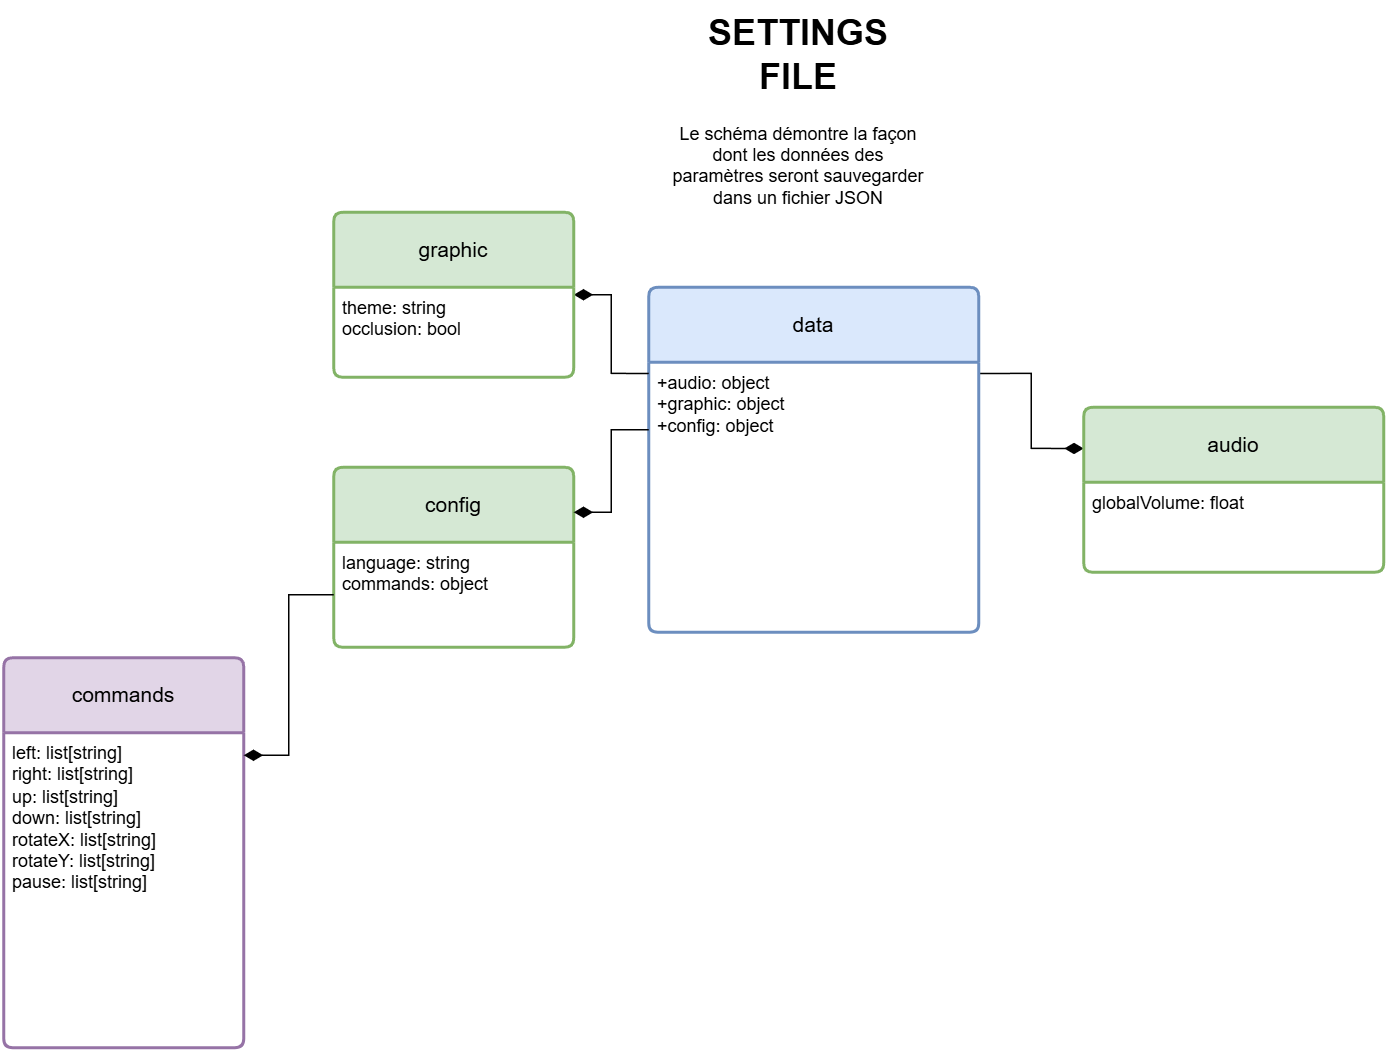

The diagram above was exported from draw.io. Its source (the exported page's mxGraphModel, read from the mxfile embedded in the PNG):
<mxGraphModel dx="994" dy="856" grid="1" gridSize="10" guides="1" tooltips="1" connect="1" arrows="1" fold="1" page="1" pageScale="1" pageWidth="1169" pageHeight="827" background="none" math="0" shadow="0">
  <root>
    <mxCell id="0" />
    <mxCell id="1" parent="0" />
    <mxCell id="pL4Bdio0JCmasIm-DCeC-11" style="edgeStyle=orthogonalEdgeStyle;rounded=0;orthogonalLoop=1;jettySize=auto;html=1;exitX=1;exitY=0.25;exitDx=0;exitDy=0;entryX=0;entryY=0.25;entryDx=0;entryDy=0;endArrow=diamondThin;startFill=0;endFill=1;startSize=10;endSize=10;" edge="1" parent="1" source="hzMoTmaxyvVxOwZLKZ8o-70" target="hzMoTmaxyvVxOwZLKZ8o-76">
      <mxGeometry relative="1" as="geometry" />
    </mxCell>
    <mxCell id="hzMoTmaxyvVxOwZLKZ8o-70" value="data" style="swimlane;childLayout=stackLayout;horizontal=1;startSize=50;horizontalStack=0;rounded=1;fontSize=14;fontStyle=0;strokeWidth=2;resizeParent=0;resizeLast=1;shadow=0;dashed=0;align=center;arcSize=4;whiteSpace=wrap;html=1;fillColor=#dae8fc;strokeColor=#6c8ebf;" parent="1" vertex="1">
      <mxGeometry x="510" y="200" width="220" height="230" as="geometry" />
    </mxCell>
    <mxCell id="hzMoTmaxyvVxOwZLKZ8o-71" value="+audio: object&lt;div&gt;+graphic: object&lt;/div&gt;&lt;div&gt;+config: object&lt;/div&gt;" style="align=left;strokeColor=none;fillColor=none;spacingLeft=4;spacingRight=4;fontSize=12;verticalAlign=top;resizable=0;rotatable=0;part=1;html=1;whiteSpace=wrap;" parent="hzMoTmaxyvVxOwZLKZ8o-70" vertex="1">
      <mxGeometry y="50" width="220" height="180" as="geometry" />
    </mxCell>
    <mxCell id="pL4Bdio0JCmasIm-DCeC-8" style="edgeStyle=orthogonalEdgeStyle;rounded=0;orthogonalLoop=1;jettySize=auto;html=1;entryX=0;entryY=0.25;entryDx=0;entryDy=0;endArrow=none;startFill=1;startArrow=diamondThin;startSize=10;" edge="1" parent="1" source="hzMoTmaxyvVxOwZLKZ8o-74" target="hzMoTmaxyvVxOwZLKZ8o-70">
      <mxGeometry relative="1" as="geometry" />
    </mxCell>
    <mxCell id="hzMoTmaxyvVxOwZLKZ8o-74" value="graphic" style="swimlane;childLayout=stackLayout;horizontal=1;startSize=50;horizontalStack=0;rounded=1;fontSize=14;fontStyle=0;strokeWidth=2;resizeParent=0;resizeLast=1;shadow=0;dashed=0;align=center;arcSize=4;whiteSpace=wrap;html=1;fillColor=#d5e8d4;strokeColor=#82b366;" parent="1" vertex="1">
      <mxGeometry x="300" y="150" width="160" height="110" as="geometry" />
    </mxCell>
    <mxCell id="hzMoTmaxyvVxOwZLKZ8o-75" value="theme: string&lt;div&gt;occlusion: bool&lt;/div&gt;" style="align=left;strokeColor=none;fillColor=none;spacingLeft=4;spacingRight=4;fontSize=12;verticalAlign=top;resizable=0;rotatable=0;part=1;html=1;whiteSpace=wrap;" parent="hzMoTmaxyvVxOwZLKZ8o-74" vertex="1">
      <mxGeometry y="50" width="160" height="60" as="geometry" />
    </mxCell>
    <mxCell id="hzMoTmaxyvVxOwZLKZ8o-76" value="audio" style="swimlane;childLayout=stackLayout;horizontal=1;startSize=50;horizontalStack=0;rounded=1;fontSize=14;fontStyle=0;strokeWidth=2;resizeParent=0;resizeLast=1;shadow=0;dashed=0;align=center;arcSize=4;whiteSpace=wrap;html=1;fillColor=#d5e8d4;strokeColor=#82b366;" parent="1" vertex="1">
      <mxGeometry x="800" y="280" width="200" height="110" as="geometry" />
    </mxCell>
    <mxCell id="hzMoTmaxyvVxOwZLKZ8o-77" value="globalVolume: float" style="align=left;strokeColor=none;fillColor=none;spacingLeft=4;spacingRight=4;fontSize=12;verticalAlign=top;resizable=0;rotatable=0;part=1;html=1;whiteSpace=wrap;" parent="hzMoTmaxyvVxOwZLKZ8o-76" vertex="1">
      <mxGeometry y="50" width="200" height="60" as="geometry" />
    </mxCell>
    <mxCell id="hzMoTmaxyvVxOwZLKZ8o-78" value="config" style="swimlane;childLayout=stackLayout;horizontal=1;startSize=50;horizontalStack=0;rounded=1;fontSize=14;fontStyle=0;strokeWidth=2;resizeParent=0;resizeLast=1;shadow=0;dashed=0;align=center;arcSize=4;whiteSpace=wrap;html=1;fillColor=#d5e8d4;strokeColor=#82b366;" parent="1" vertex="1">
      <mxGeometry x="300" y="320" width="160" height="120" as="geometry" />
    </mxCell>
    <mxCell id="hzMoTmaxyvVxOwZLKZ8o-79" value="language: string&lt;div&gt;commands: object&lt;/div&gt;" style="align=left;strokeColor=none;fillColor=none;spacingLeft=4;spacingRight=4;fontSize=12;verticalAlign=top;resizable=0;rotatable=0;part=1;html=1;whiteSpace=wrap;" parent="hzMoTmaxyvVxOwZLKZ8o-78" vertex="1">
      <mxGeometry y="50" width="160" height="70" as="geometry" />
    </mxCell>
    <mxCell id="ipgIJEE-DtrXn7lQ_jps-1" value="&lt;h1 style=&quot;margin-top: 0px;&quot;&gt;SETTINGS FILE&lt;/h1&gt;&lt;p&gt;Le schéma démontre la façon dont les données des paramètres seront sauvegarder dans un fichier JSON&lt;/p&gt;" style="text;html=1;whiteSpace=wrap;overflow=hidden;rounded=0;align=center;fontStyle=0" parent="1" vertex="1">
      <mxGeometry x="520" y="10" width="180" height="140" as="geometry" />
    </mxCell>
    <mxCell id="pL4Bdio0JCmasIm-DCeC-1" style="edgeStyle=orthogonalEdgeStyle;rounded=0;orthogonalLoop=1;jettySize=auto;html=1;exitX=0;exitY=0.25;exitDx=0;exitDy=0;entryX=1;entryY=0.25;entryDx=0;entryDy=0;endArrow=diamondThin;endFill=1;endSize=10;" edge="1" parent="1" source="hzMoTmaxyvVxOwZLKZ8o-71" target="hzMoTmaxyvVxOwZLKZ8o-78">
      <mxGeometry relative="1" as="geometry" />
    </mxCell>
    <mxCell id="pL4Bdio0JCmasIm-DCeC-4" value="commands" style="swimlane;childLayout=stackLayout;horizontal=1;startSize=50;horizontalStack=0;rounded=1;fontSize=14;fontStyle=0;strokeWidth=2;resizeParent=0;resizeLast=1;shadow=0;dashed=0;align=center;arcSize=4;whiteSpace=wrap;html=1;fillColor=#e1d5e7;strokeColor=#9673a6;" vertex="1" parent="1">
      <mxGeometry x="80" y="447" width="160" height="260" as="geometry" />
    </mxCell>
    <mxCell id="pL4Bdio0JCmasIm-DCeC-5" value="left: list[string]&lt;div&gt;right:&amp;nbsp;&lt;span style=&quot;background-color: transparent; color: light-dark(rgb(0, 0, 0), rgb(255, 255, 255));&quot;&gt;list[string]&lt;/span&gt;&lt;/div&gt;&lt;div&gt;up:&amp;nbsp;&lt;span style=&quot;background-color: transparent; color: light-dark(rgb(0, 0, 0), rgb(255, 255, 255));&quot;&gt;list[string]&lt;/span&gt;&lt;/div&gt;&lt;div&gt;down:&amp;nbsp;&lt;span style=&quot;background-color: transparent; color: light-dark(rgb(0, 0, 0), rgb(255, 255, 255));&quot;&gt;list[string]&lt;/span&gt;&lt;/div&gt;&lt;div&gt;rotateX:&amp;nbsp;&lt;span style=&quot;background-color: transparent; color: light-dark(rgb(0, 0, 0), rgb(255, 255, 255));&quot;&gt;list[string]&lt;/span&gt;&lt;/div&gt;&lt;div&gt;rotateY:&amp;nbsp;&lt;span style=&quot;background-color: transparent; color: light-dark(rgb(0, 0, 0), rgb(255, 255, 255));&quot;&gt;list[string]&lt;/span&gt;&lt;/div&gt;&lt;div&gt;pause:&amp;nbsp;&lt;span style=&quot;background-color: transparent; color: light-dark(rgb(0, 0, 0), rgb(255, 255, 255));&quot;&gt;list[string]&lt;/span&gt;&lt;/div&gt;" style="align=left;strokeColor=none;fillColor=none;spacingLeft=4;spacingRight=4;fontSize=12;verticalAlign=top;resizable=0;rotatable=0;part=1;html=1;whiteSpace=wrap;" vertex="1" parent="pL4Bdio0JCmasIm-DCeC-4">
      <mxGeometry y="50" width="160" height="210" as="geometry" />
    </mxCell>
    <mxCell id="pL4Bdio0JCmasIm-DCeC-6" style="edgeStyle=orthogonalEdgeStyle;rounded=0;orthogonalLoop=1;jettySize=auto;html=1;exitX=0;exitY=0.5;exitDx=0;exitDy=0;entryX=1;entryY=0.25;entryDx=0;entryDy=0;endArrow=diamondThin;endFill=1;endSize=10;" edge="1" parent="1" source="hzMoTmaxyvVxOwZLKZ8o-79" target="pL4Bdio0JCmasIm-DCeC-4">
      <mxGeometry relative="1" as="geometry" />
    </mxCell>
  </root>
</mxGraphModel>